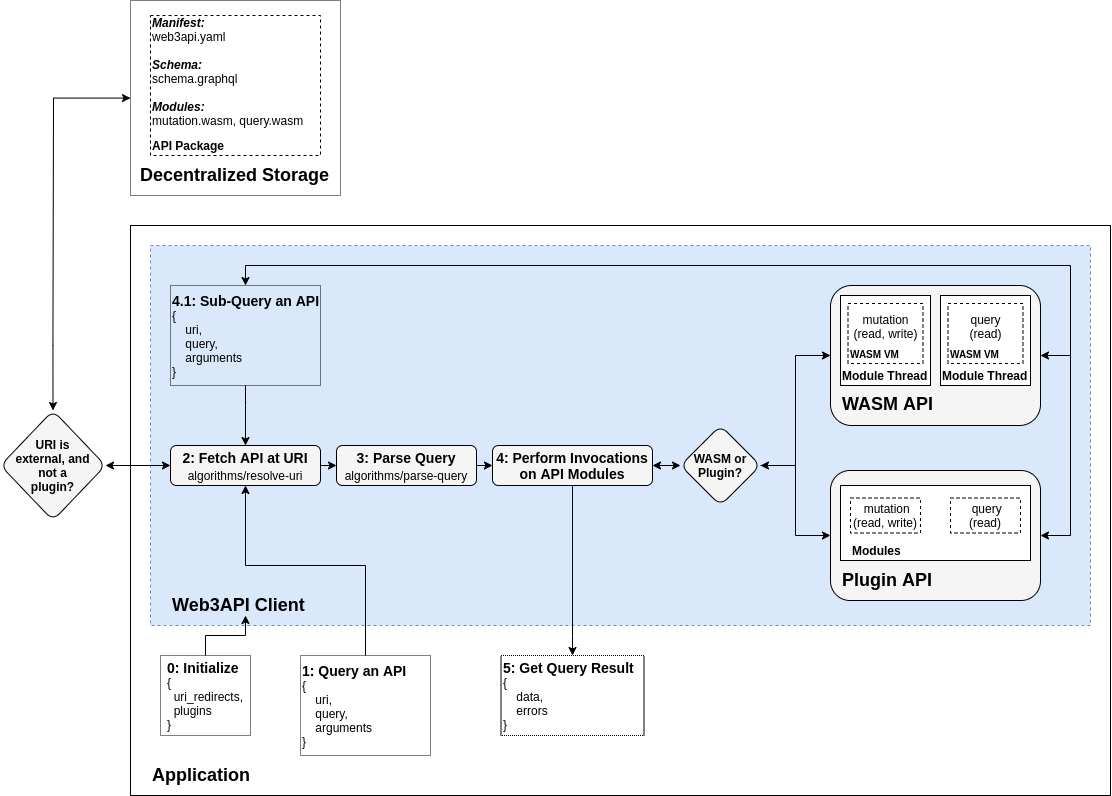

The diagram above was exported from draw.io. Its source (the exported page's mxGraphModel, read from the mxfile embedded in the PNG):
<mxGraphModel dx="2031" dy="1169" grid="1" gridSize="10" guides="1" tooltips="1" connect="1" arrows="1" fold="1" page="1" pageScale="1" pageWidth="1654" pageHeight="1169" math="0" shadow="0">
  <root>
    <mxCell id="0" />
    <mxCell id="1" parent="0" />
    <mxCell id="bGHWtIy0jj6Nrdx1ky5H-3" value="" style="rounded=0;whiteSpace=wrap;html=1;" parent="1" vertex="1">
      <mxGeometry x="170" y="265" width="980" height="570" as="geometry" />
    </mxCell>
    <mxCell id="bGHWtIy0jj6Nrdx1ky5H-7" value="" style="rounded=0;whiteSpace=wrap;html=1;strokeColor=#6C8EBF;fillColor=#DAE8FC;dashed=1;" parent="1" vertex="1">
      <mxGeometry x="190" y="285" width="940" height="380" as="geometry" />
    </mxCell>
    <mxCell id="bGHWtIy0jj6Nrdx1ky5H-11" style="edgeStyle=orthogonalEdgeStyle;rounded=0;orthogonalLoop=1;jettySize=auto;html=1;exitX=0.5;exitY=0;exitDx=0;exitDy=0;" parent="1" source="bGHWtIy0jj6Nrdx1ky5H-5" target="bGHWtIy0jj6Nrdx1ky5H-10" edge="1">
      <mxGeometry relative="1" as="geometry" />
    </mxCell>
    <mxCell id="bGHWtIy0jj6Nrdx1ky5H-5" value="&lt;div style=&quot;text-align: left&quot;&gt;&lt;font style=&quot;font-size: 14px&quot;&gt;&lt;b&gt;0: Initialize&lt;/b&gt;&lt;/font&gt;&lt;/div&gt;&lt;div style=&quot;text-align: left&quot;&gt;&lt;font style=&quot;font-size: 12px&quot;&gt;{&lt;/font&gt;&lt;/div&gt;&lt;div style=&quot;text-align: left&quot;&gt;&lt;font style=&quot;font-size: 12px&quot;&gt;&lt;span&gt;&amp;nbsp; uri_redirects,&lt;/span&gt;&lt;/font&gt;&lt;/div&gt;&lt;div style=&quot;text-align: left&quot;&gt;&lt;font style=&quot;font-size: 12px&quot;&gt;&lt;span&gt;&amp;nbsp; plugins&lt;/span&gt;&lt;/font&gt;&lt;/div&gt;&lt;div style=&quot;text-align: left&quot;&gt;&lt;font style=&quot;font-size: 12px&quot;&gt;&lt;span&gt;}&lt;/span&gt;&lt;/font&gt;&lt;/div&gt;" style="text;html=1;fillColor=none;align=center;verticalAlign=middle;whiteSpace=wrap;rounded=0;strokeColor=#000000;dashed=1;dashPattern=1 1;" parent="1" vertex="1">
      <mxGeometry x="200" y="695" width="90" height="80" as="geometry" />
    </mxCell>
    <mxCell id="bGHWtIy0jj6Nrdx1ky5H-8" value="&lt;font style=&quot;font-size: 18px&quot;&gt;Application&lt;/font&gt;" style="text;html=1;strokeColor=none;fillColor=none;align=left;verticalAlign=middle;whiteSpace=wrap;rounded=0;fontStyle=1" parent="1" vertex="1">
      <mxGeometry x="190" y="805" width="120" height="20" as="geometry" />
    </mxCell>
    <mxCell id="bGHWtIy0jj6Nrdx1ky5H-10" value="&lt;font style=&quot;font-size: 18px&quot;&gt;Web3API Client&lt;/font&gt;" style="text;html=1;strokeColor=none;fillColor=none;align=left;verticalAlign=middle;whiteSpace=wrap;rounded=0;fontStyle=1" parent="1" vertex="1">
      <mxGeometry x="210" y="635" width="150" height="20" as="geometry" />
    </mxCell>
    <mxCell id="2fG6OccBxUiXIunVwCYh-5" style="edgeStyle=orthogonalEdgeStyle;rounded=0;orthogonalLoop=1;jettySize=auto;html=1;exitX=0.5;exitY=0;exitDx=0;exitDy=0;entryX=0.5;entryY=1;entryDx=0;entryDy=0;" edge="1" parent="1" source="bGHWtIy0jj6Nrdx1ky5H-12" target="2fG6OccBxUiXIunVwCYh-2">
      <mxGeometry relative="1" as="geometry">
        <mxPoint x="282" y="566" as="targetPoint" />
        <Array as="points">
          <mxPoint x="405" y="605" />
          <mxPoint x="285" y="605" />
        </Array>
      </mxGeometry>
    </mxCell>
    <mxCell id="bGHWtIy0jj6Nrdx1ky5H-12" value="&lt;div&gt;&lt;font style=&quot;font-size: 14px&quot;&gt;&lt;b&gt;1: Query an API&lt;/b&gt;&lt;/font&gt;&lt;/div&gt;&lt;div&gt;&lt;font style=&quot;font-size: 12px&quot;&gt;{&lt;/font&gt;&lt;/div&gt;&lt;div&gt;&lt;font style=&quot;font-size: 12px&quot;&gt;&lt;span&gt;&amp;nbsp; &amp;nbsp; uri,&lt;/span&gt;&lt;/font&gt;&lt;/div&gt;&lt;div&gt;&lt;font style=&quot;font-size: 12px&quot;&gt;&lt;span&gt;&amp;nbsp; &amp;nbsp; query,&lt;/span&gt;&lt;/font&gt;&lt;/div&gt;&lt;div&gt;&lt;font style=&quot;font-size: 12px&quot;&gt;&lt;span&gt;&amp;nbsp; &amp;nbsp; arguments&lt;/span&gt;&lt;/font&gt;&lt;/div&gt;&lt;div&gt;&lt;font style=&quot;font-size: 12px&quot;&gt;&lt;span&gt;}&lt;/span&gt;&lt;/font&gt;&lt;/div&gt;" style="text;html=1;fillColor=none;align=left;verticalAlign=middle;whiteSpace=wrap;rounded=0;strokeColor=#000000;dashed=1;dashPattern=1 1;" parent="1" vertex="1">
      <mxGeometry x="340" y="695" width="130" height="100" as="geometry" />
    </mxCell>
    <mxCell id="2fG6OccBxUiXIunVwCYh-3" value="" style="group" vertex="1" connectable="0" parent="1">
      <mxGeometry x="210" y="485" width="150" height="40" as="geometry" />
    </mxCell>
    <mxCell id="2fG6OccBxUiXIunVwCYh-1" value="&lt;div&gt;&lt;span&gt;&lt;font style=&quot;font-size: 14px&quot;&gt;&lt;b&gt;2: Fetch API at URI&lt;/b&gt;&lt;/font&gt;&lt;/span&gt;&lt;/div&gt;&lt;div&gt;&lt;span&gt;&lt;font style=&quot;font-size: 14px&quot;&gt;&lt;b&gt;&lt;br&gt;&lt;/b&gt;&lt;/font&gt;&lt;/span&gt;&lt;/div&gt;" style="rounded=1;whiteSpace=wrap;html=1;fillColor=#F5F5F5;align=center;" vertex="1" parent="2fG6OccBxUiXIunVwCYh-3">
      <mxGeometry width="150" height="40" as="geometry" />
    </mxCell>
    <mxCell id="2fG6OccBxUiXIunVwCYh-2" value="&lt;font style=&quot;font-size: 12px&quot;&gt;algorithms/resolve-uri&lt;/font&gt;" style="text;html=1;strokeColor=none;fillColor=none;align=center;verticalAlign=middle;whiteSpace=wrap;rounded=0;" vertex="1" parent="2fG6OccBxUiXIunVwCYh-3">
      <mxGeometry y="20" width="150" height="20" as="geometry" />
    </mxCell>
    <mxCell id="2fG6OccBxUiXIunVwCYh-6" value="" style="group" vertex="1" connectable="0" parent="1">
      <mxGeometry x="375" y="565" width="160" height="40" as="geometry" />
    </mxCell>
    <mxCell id="2fG6OccBxUiXIunVwCYh-17" value="" style="group" vertex="1" connectable="0" parent="2fG6OccBxUiXIunVwCYh-6">
      <mxGeometry x="1" y="-80" width="140" height="41" as="geometry" />
    </mxCell>
    <mxCell id="2fG6OccBxUiXIunVwCYh-7" value="&lt;div&gt;&lt;span&gt;&lt;font style=&quot;font-size: 14px&quot;&gt;&lt;b&gt;3: Parse Query&lt;/b&gt;&lt;/font&gt;&lt;/span&gt;&lt;/div&gt;&lt;div&gt;&lt;span&gt;&lt;font style=&quot;font-size: 14px&quot;&gt;&lt;b&gt;&lt;br&gt;&lt;/b&gt;&lt;/font&gt;&lt;/span&gt;&lt;/div&gt;" style="rounded=1;whiteSpace=wrap;html=1;fillColor=#F5F5F5;align=center;" vertex="1" parent="2fG6OccBxUiXIunVwCYh-17">
      <mxGeometry width="140" height="40" as="geometry" />
    </mxCell>
    <mxCell id="2fG6OccBxUiXIunVwCYh-8" value="&lt;font style=&quot;font-size: 12px&quot;&gt;algorithms/parse-query&lt;/font&gt;" style="text;html=1;strokeColor=none;fillColor=none;align=center;verticalAlign=middle;whiteSpace=wrap;rounded=0;" vertex="1" parent="2fG6OccBxUiXIunVwCYh-17">
      <mxGeometry y="20" width="140" height="20" as="geometry" />
    </mxCell>
    <mxCell id="2fG6OccBxUiXIunVwCYh-10" value="" style="group" vertex="1" connectable="0" parent="1">
      <mxGeometry x="532" y="485" width="160" height="40" as="geometry" />
    </mxCell>
    <mxCell id="2fG6OccBxUiXIunVwCYh-11" value="&lt;div&gt;&lt;span&gt;&lt;font style=&quot;font-size: 14px&quot;&gt;&lt;b&gt;4: Perform Invocations on API Modules&lt;/b&gt;&lt;/font&gt;&lt;/span&gt;&lt;/div&gt;" style="rounded=1;whiteSpace=wrap;html=1;fillColor=#F5F5F5;align=center;" vertex="1" parent="2fG6OccBxUiXIunVwCYh-10">
      <mxGeometry width="160" height="40" as="geometry" />
    </mxCell>
    <mxCell id="2fG6OccBxUiXIunVwCYh-22" style="edgeStyle=orthogonalEdgeStyle;rounded=0;orthogonalLoop=1;jettySize=auto;html=1;exitX=1;exitY=0;exitDx=0;exitDy=0;entryX=0;entryY=0;entryDx=0;entryDy=0;" edge="1" parent="1" source="2fG6OccBxUiXIunVwCYh-2" target="2fG6OccBxUiXIunVwCYh-8">
      <mxGeometry relative="1" as="geometry" />
    </mxCell>
    <mxCell id="2fG6OccBxUiXIunVwCYh-23" style="edgeStyle=orthogonalEdgeStyle;rounded=0;orthogonalLoop=1;jettySize=auto;html=1;exitX=1;exitY=0;exitDx=0;exitDy=0;entryX=0;entryY=0.5;entryDx=0;entryDy=0;" edge="1" parent="1" source="2fG6OccBxUiXIunVwCYh-8" target="2fG6OccBxUiXIunVwCYh-11">
      <mxGeometry relative="1" as="geometry" />
    </mxCell>
    <mxCell id="2fG6OccBxUiXIunVwCYh-42" value="" style="group" vertex="1" connectable="0" parent="1">
      <mxGeometry x="870" y="325" width="210" height="140" as="geometry" />
    </mxCell>
    <mxCell id="2fG6OccBxUiXIunVwCYh-15" value="" style="rounded=1;whiteSpace=wrap;html=1;strokeColor=#000000;fillColor=#F5F5F5;" vertex="1" parent="2fG6OccBxUiXIunVwCYh-42">
      <mxGeometry width="210" height="140" as="geometry" />
    </mxCell>
    <mxCell id="2fG6OccBxUiXIunVwCYh-19" value="&lt;font style=&quot;font-size: 18px&quot;&gt;WASM API&lt;/font&gt;" style="text;html=1;strokeColor=none;fillColor=none;align=left;verticalAlign=middle;whiteSpace=wrap;rounded=0;fontStyle=1" vertex="1" parent="2fG6OccBxUiXIunVwCYh-42">
      <mxGeometry x="10" y="109" width="100" height="20" as="geometry" />
    </mxCell>
    <mxCell id="2fG6OccBxUiXIunVwCYh-36" value="" style="group" vertex="1" connectable="0" parent="2fG6OccBxUiXIunVwCYh-42">
      <mxGeometry x="10" y="10" width="90" height="90" as="geometry" />
    </mxCell>
    <mxCell id="2fG6OccBxUiXIunVwCYh-31" value="" style="rounded=0;whiteSpace=wrap;html=1;strokeColor=#000000;" vertex="1" parent="2fG6OccBxUiXIunVwCYh-36">
      <mxGeometry width="90" height="90" as="geometry" />
    </mxCell>
    <mxCell id="2fG6OccBxUiXIunVwCYh-32" value="&lt;b&gt;Module Thread&lt;/b&gt;" style="text;html=1;strokeColor=none;fillColor=none;align=left;verticalAlign=middle;whiteSpace=wrap;rounded=0;dashed=1;" vertex="1" parent="2fG6OccBxUiXIunVwCYh-36">
      <mxGeometry y="70" width="90" height="20" as="geometry" />
    </mxCell>
    <mxCell id="2fG6OccBxUiXIunVwCYh-34" value="&lt;font style=&quot;font-size: 12px&quot;&gt;mutation&lt;br&gt;(read, write)&lt;br&gt;&amp;nbsp;&lt;/font&gt;" style="rounded=0;whiteSpace=wrap;html=1;dashed=1;strokeColor=#000000;fillColor=none;" vertex="1" parent="2fG6OccBxUiXIunVwCYh-36">
      <mxGeometry x="7.5" y="8" width="75" height="60" as="geometry" />
    </mxCell>
    <mxCell id="2fG6OccBxUiXIunVwCYh-35" value="&lt;b&gt;&lt;font style=&quot;font-size: 10px&quot;&gt;WASM VM&lt;/font&gt;&lt;/b&gt;" style="text;html=1;strokeColor=none;fillColor=none;align=left;verticalAlign=middle;whiteSpace=wrap;rounded=0;dashed=1;" vertex="1" parent="2fG6OccBxUiXIunVwCYh-36">
      <mxGeometry x="7.5" y="48" width="72.5" height="20" as="geometry" />
    </mxCell>
    <mxCell id="2fG6OccBxUiXIunVwCYh-37" value="" style="group" vertex="1" connectable="0" parent="2fG6OccBxUiXIunVwCYh-42">
      <mxGeometry x="110" y="10" width="90" height="90" as="geometry" />
    </mxCell>
    <mxCell id="2fG6OccBxUiXIunVwCYh-38" value="" style="rounded=0;whiteSpace=wrap;html=1;strokeColor=#000000;" vertex="1" parent="2fG6OccBxUiXIunVwCYh-37">
      <mxGeometry width="90" height="90" as="geometry" />
    </mxCell>
    <mxCell id="2fG6OccBxUiXIunVwCYh-39" value="&lt;b&gt;Module Thread&lt;/b&gt;" style="text;html=1;strokeColor=none;fillColor=none;align=left;verticalAlign=middle;whiteSpace=wrap;rounded=0;dashed=1;" vertex="1" parent="2fG6OccBxUiXIunVwCYh-37">
      <mxGeometry y="70" width="90" height="20" as="geometry" />
    </mxCell>
    <mxCell id="2fG6OccBxUiXIunVwCYh-40" value="&lt;font style=&quot;font-size: 12px&quot;&gt;query&lt;br&gt;(read)&lt;br&gt;&amp;nbsp;&lt;/font&gt;" style="rounded=0;whiteSpace=wrap;html=1;dashed=1;strokeColor=#000000;fillColor=none;" vertex="1" parent="2fG6OccBxUiXIunVwCYh-37">
      <mxGeometry x="7.5" y="8" width="75" height="60" as="geometry" />
    </mxCell>
    <mxCell id="2fG6OccBxUiXIunVwCYh-41" value="&lt;b&gt;&lt;font style=&quot;font-size: 10px&quot;&gt;WASM VM&lt;/font&gt;&lt;/b&gt;" style="text;html=1;strokeColor=none;fillColor=none;align=left;verticalAlign=middle;whiteSpace=wrap;rounded=0;dashed=1;" vertex="1" parent="2fG6OccBxUiXIunVwCYh-37">
      <mxGeometry x="7.5" y="48" width="72.5" height="20" as="geometry" />
    </mxCell>
    <mxCell id="2fG6OccBxUiXIunVwCYh-44" value="" style="group" vertex="1" connectable="0" parent="1">
      <mxGeometry x="870" y="510" width="210" height="130" as="geometry" />
    </mxCell>
    <mxCell id="2fG6OccBxUiXIunVwCYh-16" value="" style="rounded=1;whiteSpace=wrap;html=1;strokeColor=#000000;fillColor=#F5F5F5;" vertex="1" parent="2fG6OccBxUiXIunVwCYh-44">
      <mxGeometry width="210" height="130" as="geometry" />
    </mxCell>
    <mxCell id="2fG6OccBxUiXIunVwCYh-28" value="" style="rounded=0;whiteSpace=wrap;html=1;strokeColor=#000000;" vertex="1" parent="2fG6OccBxUiXIunVwCYh-44">
      <mxGeometry x="10" y="15" width="190" height="75" as="geometry" />
    </mxCell>
    <mxCell id="2fG6OccBxUiXIunVwCYh-18" value="&lt;font style=&quot;font-size: 18px&quot;&gt;Plugin API&lt;/font&gt;" style="text;html=1;strokeColor=none;fillColor=none;align=left;verticalAlign=middle;whiteSpace=wrap;rounded=0;fontStyle=1" vertex="1" parent="2fG6OccBxUiXIunVwCYh-44">
      <mxGeometry x="10" y="100" width="100" height="20" as="geometry" />
    </mxCell>
    <mxCell id="2fG6OccBxUiXIunVwCYh-25" value="&amp;nbsp;mutation&lt;br&gt;(read, write)" style="rounded=0;whiteSpace=wrap;html=1;strokeColor=#000000;fillColor=none;dashed=1;" vertex="1" parent="2fG6OccBxUiXIunVwCYh-44">
      <mxGeometry x="20" y="27.5" width="70" height="35" as="geometry" />
    </mxCell>
    <mxCell id="2fG6OccBxUiXIunVwCYh-26" value="&amp;nbsp;query&lt;br&gt;(read)" style="rounded=0;whiteSpace=wrap;html=1;strokeColor=#000000;dashed=1;fillColor=none;" vertex="1" parent="2fG6OccBxUiXIunVwCYh-44">
      <mxGeometry x="120" y="27.5" width="70" height="35" as="geometry" />
    </mxCell>
    <mxCell id="2fG6OccBxUiXIunVwCYh-29" value="&lt;b&gt;Modules&lt;/b&gt;" style="text;html=1;strokeColor=none;fillColor=none;align=left;verticalAlign=middle;whiteSpace=wrap;rounded=0;dashed=1;" vertex="1" parent="2fG6OccBxUiXIunVwCYh-44">
      <mxGeometry x="20" y="70" width="40" height="20" as="geometry" />
    </mxCell>
    <mxCell id="2fG6OccBxUiXIunVwCYh-48" style="edgeStyle=orthogonalEdgeStyle;rounded=0;orthogonalLoop=1;jettySize=auto;html=1;exitX=1;exitY=0.5;exitDx=0;exitDy=0;entryX=0;entryY=0.5;entryDx=0;entryDy=0;" edge="1" parent="1" source="2fG6OccBxUiXIunVwCYh-46" target="2fG6OccBxUiXIunVwCYh-15">
      <mxGeometry relative="1" as="geometry" />
    </mxCell>
    <mxCell id="2fG6OccBxUiXIunVwCYh-49" style="edgeStyle=orthogonalEdgeStyle;rounded=0;orthogonalLoop=1;jettySize=auto;html=1;exitX=1;exitY=0.5;exitDx=0;exitDy=0;startArrow=classic;startFill=1;" edge="1" parent="1" source="2fG6OccBxUiXIunVwCYh-46" target="2fG6OccBxUiXIunVwCYh-16">
      <mxGeometry relative="1" as="geometry" />
    </mxCell>
    <mxCell id="2fG6OccBxUiXIunVwCYh-46" value="&lt;b&gt;WASM or Plugin?&lt;/b&gt;" style="rhombus;whiteSpace=wrap;html=1;rounded=1;fillColor=#F5F5F5;" vertex="1" parent="1">
      <mxGeometry x="720" y="465" width="80" height="80" as="geometry" />
    </mxCell>
    <mxCell id="2fG6OccBxUiXIunVwCYh-47" value="" style="edgeStyle=orthogonalEdgeStyle;rounded=0;orthogonalLoop=1;jettySize=auto;html=1;startArrow=classic;startFill=1;" edge="1" parent="1" source="2fG6OccBxUiXIunVwCYh-11" target="2fG6OccBxUiXIunVwCYh-46">
      <mxGeometry relative="1" as="geometry" />
    </mxCell>
    <mxCell id="2fG6OccBxUiXIunVwCYh-50" value="&lt;div&gt;&lt;font style=&quot;font-size: 14px&quot;&gt;&lt;b&gt;5: Get Query Result&lt;/b&gt;&lt;/font&gt;&lt;/div&gt;&lt;div&gt;&lt;font style=&quot;font-size: 12px&quot;&gt;{&lt;/font&gt;&lt;/div&gt;&lt;div&gt;&lt;font style=&quot;font-size: 12px&quot;&gt;&lt;span&gt;&amp;nbsp; &amp;nbsp; data,&lt;/span&gt;&lt;/font&gt;&lt;/div&gt;&lt;div&gt;&amp;nbsp; &amp;nbsp; errors&lt;/div&gt;&lt;div&gt;&lt;font style=&quot;font-size: 12px&quot;&gt;&lt;span&gt;}&lt;/span&gt;&lt;/font&gt;&lt;/div&gt;" style="text;html=1;fillColor=none;align=left;verticalAlign=middle;whiteSpace=wrap;rounded=0;strokeColor=#000000;dashed=1;dashPattern=1 1;" vertex="1" parent="1">
      <mxGeometry x="540.5" y="695" width="143" height="80" as="geometry" />
    </mxCell>
    <mxCell id="2fG6OccBxUiXIunVwCYh-51" style="edgeStyle=orthogonalEdgeStyle;rounded=0;orthogonalLoop=1;jettySize=auto;html=1;exitX=0.5;exitY=1;exitDx=0;exitDy=0;startArrow=none;startFill=0;" edge="1" parent="1" source="2fG6OccBxUiXIunVwCYh-11">
      <mxGeometry relative="1" as="geometry">
        <mxPoint x="612" y="695" as="targetPoint" />
        <Array as="points">
          <mxPoint x="612" y="675" />
          <mxPoint x="612" y="675" />
        </Array>
      </mxGeometry>
    </mxCell>
    <mxCell id="2fG6OccBxUiXIunVwCYh-54" style="edgeStyle=orthogonalEdgeStyle;rounded=0;orthogonalLoop=1;jettySize=auto;html=1;startArrow=none;startFill=0;" edge="1" parent="1" source="2fG6OccBxUiXIunVwCYh-53" target="2fG6OccBxUiXIunVwCYh-1">
      <mxGeometry relative="1" as="geometry">
        <Array as="points">
          <mxPoint x="285" y="445" />
          <mxPoint x="285" y="445" />
        </Array>
      </mxGeometry>
    </mxCell>
    <mxCell id="2fG6OccBxUiXIunVwCYh-53" value="&lt;div&gt;&lt;font style=&quot;font-size: 14px&quot;&gt;&lt;b&gt;4.1: Sub-Query an API&lt;/b&gt;&lt;/font&gt;&lt;/div&gt;&lt;div&gt;&lt;font style=&quot;font-size: 12px&quot;&gt;{&lt;/font&gt;&lt;/div&gt;&lt;div&gt;&lt;font style=&quot;font-size: 12px&quot;&gt;&lt;span&gt;&amp;nbsp; &amp;nbsp; uri,&lt;/span&gt;&lt;/font&gt;&lt;/div&gt;&lt;div&gt;&lt;font style=&quot;font-size: 12px&quot;&gt;&lt;span&gt;&amp;nbsp; &amp;nbsp; query,&lt;/span&gt;&lt;/font&gt;&lt;/div&gt;&lt;div&gt;&lt;font style=&quot;font-size: 12px&quot;&gt;&lt;span&gt;&amp;nbsp; &amp;nbsp; arguments&lt;/span&gt;&lt;/font&gt;&lt;/div&gt;&lt;div&gt;&lt;font style=&quot;font-size: 12px&quot;&gt;&lt;span&gt;}&lt;/span&gt;&lt;/font&gt;&lt;/div&gt;" style="text;html=1;fillColor=none;align=left;verticalAlign=middle;whiteSpace=wrap;rounded=0;strokeColor=#000000;dashed=1;dashPattern=1 1;" vertex="1" parent="1">
      <mxGeometry x="210" y="325" width="150" height="100" as="geometry" />
    </mxCell>
    <mxCell id="2fG6OccBxUiXIunVwCYh-55" style="edgeStyle=orthogonalEdgeStyle;rounded=0;orthogonalLoop=1;jettySize=auto;html=1;entryX=0.5;entryY=0;entryDx=0;entryDy=0;startArrow=classic;startFill=1;" edge="1" parent="1" source="2fG6OccBxUiXIunVwCYh-15" target="2fG6OccBxUiXIunVwCYh-53">
      <mxGeometry relative="1" as="geometry">
        <Array as="points">
          <mxPoint x="1110" y="395" />
          <mxPoint x="1110" y="305" />
          <mxPoint x="285" y="305" />
        </Array>
      </mxGeometry>
    </mxCell>
    <mxCell id="2fG6OccBxUiXIunVwCYh-56" style="edgeStyle=orthogonalEdgeStyle;rounded=0;orthogonalLoop=1;jettySize=auto;html=1;startArrow=classic;startFill=1;endArrow=none;endFill=0;" edge="1" parent="1" source="2fG6OccBxUiXIunVwCYh-16">
      <mxGeometry relative="1" as="geometry">
        <mxPoint x="1110" y="395" as="targetPoint" />
        <Array as="points">
          <mxPoint x="1110" y="575" />
          <mxPoint x="1110" y="395" />
        </Array>
      </mxGeometry>
    </mxCell>
    <mxCell id="2fG6OccBxUiXIunVwCYh-65" style="edgeStyle=orthogonalEdgeStyle;rounded=0;orthogonalLoop=1;jettySize=auto;html=1;startArrow=classic;startFill=1;endArrow=classic;endFill=1;exitX=0.5;exitY=0;exitDx=0;exitDy=0;" edge="1" parent="1" source="2fG6OccBxUiXIunVwCYh-59" target="2fG6OccBxUiXIunVwCYh-61">
      <mxGeometry relative="1" as="geometry">
        <mxPoint x="120" y="105" as="targetPoint" />
        <Array as="points">
          <mxPoint x="93" y="385" />
          <mxPoint x="93" y="138" />
        </Array>
      </mxGeometry>
    </mxCell>
    <mxCell id="2fG6OccBxUiXIunVwCYh-59" value="&lt;b&gt;URI is&lt;br&gt;external, and&lt;br&gt;not a&lt;br&gt;plugin?&lt;/b&gt;" style="rhombus;whiteSpace=wrap;html=1;rounded=1;fillColor=#F5F5F5;" vertex="1" parent="1">
      <mxGeometry x="40" y="450" width="105" height="110" as="geometry" />
    </mxCell>
    <mxCell id="2fG6OccBxUiXIunVwCYh-60" value="" style="edgeStyle=orthogonalEdgeStyle;rounded=0;orthogonalLoop=1;jettySize=auto;html=1;startArrow=classic;startFill=1;endArrow=classic;endFill=1;" edge="1" parent="1" source="2fG6OccBxUiXIunVwCYh-1" target="2fG6OccBxUiXIunVwCYh-59">
      <mxGeometry relative="1" as="geometry" />
    </mxCell>
    <mxCell id="2fG6OccBxUiXIunVwCYh-61" value="" style="rounded=0;whiteSpace=wrap;html=1;dashed=1;dashPattern=1 1;labelBackgroundColor=#DAE8FC;strokeColor=#000000;fillColor=#ffffff;" vertex="1" parent="1">
      <mxGeometry x="170" y="40" width="210" height="195" as="geometry" />
    </mxCell>
    <mxCell id="2fG6OccBxUiXIunVwCYh-62" value="&lt;font style=&quot;font-size: 18px&quot;&gt;Decentralized Storage&lt;/font&gt;" style="text;html=1;strokeColor=none;fillColor=none;align=left;verticalAlign=middle;whiteSpace=wrap;rounded=0;fontStyle=1" vertex="1" parent="1">
      <mxGeometry x="177.5" y="205" width="195" height="20" as="geometry" />
    </mxCell>
    <mxCell id="2fG6OccBxUiXIunVwCYh-63" value="&lt;b&gt;&lt;i&gt;Manifest:&lt;br&gt;&lt;/i&gt;&lt;/b&gt;web3api.yaml&lt;b&gt;&lt;br&gt;&lt;br&gt;&lt;i&gt;Schema:&lt;br&gt;&lt;/i&gt;&lt;/b&gt;schema.graphql&lt;br&gt;&lt;b&gt;&lt;br&gt;&lt;i&gt;Modules:&lt;br&gt;&lt;/i&gt;&lt;/b&gt;mutation.wasm, query.wasm&lt;br&gt;&lt;br&gt;&amp;nbsp;" style="rounded=0;whiteSpace=wrap;html=1;dashed=1;strokeColor=#000000;fillColor=none;align=left;" vertex="1" parent="1">
      <mxGeometry x="190" y="55" width="170" height="140" as="geometry" />
    </mxCell>
    <mxCell id="2fG6OccBxUiXIunVwCYh-64" value="&lt;b&gt;API Package&lt;/b&gt;" style="text;html=1;strokeColor=none;fillColor=none;align=left;verticalAlign=middle;whiteSpace=wrap;rounded=0;dashed=1;" vertex="1" parent="1">
      <mxGeometry x="190" y="175" width="80" height="20" as="geometry" />
    </mxCell>
  </root>
</mxGraphModel>